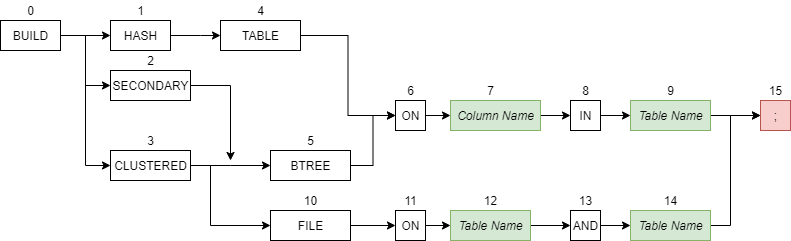

The diagram above was exported from draw.io. Its source (the exported page's mxGraphModel, read from the mxfile embedded in the PNG):
<mxGraphModel dx="1422" dy="804" grid="1" gridSize="10" guides="1" tooltips="1" connect="1" arrows="1" fold="1" page="1" pageScale="1" pageWidth="850" pageHeight="1100" math="0" shadow="0">
  <root>
    <mxCell id="0" />
    <mxCell id="1" parent="0" />
    <mxCell id="w54cBLAl5rAkxmdbFsFD-27" style="edgeStyle=orthogonalEdgeStyle;rounded=0;orthogonalLoop=1;jettySize=auto;html=1;exitX=1;exitY=0.5;exitDx=0;exitDy=0;entryX=0;entryY=0.5;entryDx=0;entryDy=0;" edge="1" parent="1" source="w54cBLAl5rAkxmdbFsFD-1" target="w54cBLAl5rAkxmdbFsFD-110">
      <mxGeometry relative="1" as="geometry">
        <mxPoint x="190" y="95" as="targetPoint" />
      </mxGeometry>
    </mxCell>
    <mxCell id="w54cBLAl5rAkxmdbFsFD-126" style="edgeStyle=orthogonalEdgeStyle;rounded=0;orthogonalLoop=1;jettySize=auto;html=1;exitX=1;exitY=0.5;exitDx=0;exitDy=0;entryX=0;entryY=0.5;entryDx=0;entryDy=0;" edge="1" parent="1" source="w54cBLAl5rAkxmdbFsFD-1" target="w54cBLAl5rAkxmdbFsFD-112">
      <mxGeometry relative="1" as="geometry" />
    </mxCell>
    <mxCell id="w54cBLAl5rAkxmdbFsFD-127" style="edgeStyle=orthogonalEdgeStyle;rounded=0;orthogonalLoop=1;jettySize=auto;html=1;exitX=1;exitY=0.5;exitDx=0;exitDy=0;entryX=0;entryY=0.5;entryDx=0;entryDy=0;" edge="1" parent="1" source="w54cBLAl5rAkxmdbFsFD-1" target="w54cBLAl5rAkxmdbFsFD-114">
      <mxGeometry relative="1" as="geometry" />
    </mxCell>
    <mxCell id="w54cBLAl5rAkxmdbFsFD-1" value="BUILD" style="html=1;" vertex="1" parent="1">
      <mxGeometry x="40" y="80" width="60" height="30" as="geometry" />
    </mxCell>
    <mxCell id="w54cBLAl5rAkxmdbFsFD-2" value="0" style="text;html=1;align=center;verticalAlign=middle;resizable=0;points=[];autosize=1;" vertex="1" parent="1">
      <mxGeometry x="60" y="60" width="20" height="20" as="geometry" />
    </mxCell>
    <mxCell id="w54cBLAl5rAkxmdbFsFD-29" style="edgeStyle=orthogonalEdgeStyle;rounded=0;orthogonalLoop=1;jettySize=auto;html=1;exitX=1;exitY=0.5;exitDx=0;exitDy=0;" edge="1" parent="1" source="w54cBLAl5rAkxmdbFsFD-110">
      <mxGeometry relative="1" as="geometry">
        <mxPoint x="280" y="95" as="sourcePoint" />
        <mxPoint x="270" y="220" as="targetPoint" />
      </mxGeometry>
    </mxCell>
    <mxCell id="w54cBLAl5rAkxmdbFsFD-53" value=";" style="html=1;fillColor=#f8cecc;strokeColor=#b85450;" vertex="1" parent="1">
      <mxGeometry x="800" y="160" width="30" height="30" as="geometry" />
    </mxCell>
    <mxCell id="w54cBLAl5rAkxmdbFsFD-54" value="15" style="text;html=1;align=center;verticalAlign=middle;resizable=0;points=[];autosize=1;" vertex="1" parent="1">
      <mxGeometry x="800" y="140" width="30" height="20" as="geometry" />
    </mxCell>
    <mxCell id="w54cBLAl5rAkxmdbFsFD-76" style="edgeStyle=orthogonalEdgeStyle;rounded=0;orthogonalLoop=1;jettySize=auto;html=1;exitX=1;exitY=0.5;exitDx=0;exitDy=0;entryX=0;entryY=0.5;entryDx=0;entryDy=0;" edge="1" parent="1" source="w54cBLAl5rAkxmdbFsFD-62" target="w54cBLAl5rAkxmdbFsFD-74">
      <mxGeometry relative="1" as="geometry">
        <mxPoint x="585" y="175" as="targetPoint" />
      </mxGeometry>
    </mxCell>
    <mxCell id="w54cBLAl5rAkxmdbFsFD-62" value="ON" style="html=1;" vertex="1" parent="1">
      <mxGeometry x="435" y="160" width="30" height="30" as="geometry" />
    </mxCell>
    <mxCell id="w54cBLAl5rAkxmdbFsFD-63" value="6" style="text;html=1;align=center;verticalAlign=middle;resizable=0;points=[];autosize=1;" vertex="1" parent="1">
      <mxGeometry x="440" y="140" width="20" height="20" as="geometry" />
    </mxCell>
    <mxCell id="w54cBLAl5rAkxmdbFsFD-209" style="edgeStyle=orthogonalEdgeStyle;rounded=0;orthogonalLoop=1;jettySize=auto;html=1;exitX=1;exitY=0.5;exitDx=0;exitDy=0;entryX=0;entryY=0.5;entryDx=0;entryDy=0;" edge="1" parent="1" source="w54cBLAl5rAkxmdbFsFD-74" target="w54cBLAl5rAkxmdbFsFD-207">
      <mxGeometry relative="1" as="geometry" />
    </mxCell>
    <mxCell id="w54cBLAl5rAkxmdbFsFD-74" value="&lt;i&gt;Column Name&lt;/i&gt;" style="html=1;fillColor=#d5e8d4;strokeColor=#82b366;" vertex="1" parent="1">
      <mxGeometry x="490" y="160" width="90" height="30" as="geometry" />
    </mxCell>
    <mxCell id="w54cBLAl5rAkxmdbFsFD-75" value="7" style="text;html=1;align=center;verticalAlign=middle;resizable=0;points=[];autosize=1;" vertex="1" parent="1">
      <mxGeometry x="520" y="140" width="20" height="20" as="geometry" />
    </mxCell>
    <mxCell id="w54cBLAl5rAkxmdbFsFD-110" value="SECONDARY" style="html=1;" vertex="1" parent="1">
      <mxGeometry x="150" y="130" width="80" height="30" as="geometry" />
    </mxCell>
    <mxCell id="w54cBLAl5rAkxmdbFsFD-111" value="2" style="text;html=1;align=center;verticalAlign=middle;resizable=0;points=[];autosize=1;" vertex="1" parent="1">
      <mxGeometry x="180" y="110" width="20" height="20" as="geometry" />
    </mxCell>
    <mxCell id="w54cBLAl5rAkxmdbFsFD-190" style="edgeStyle=orthogonalEdgeStyle;rounded=0;orthogonalLoop=1;jettySize=auto;html=1;exitX=1;exitY=0.5;exitDx=0;exitDy=0;entryX=0;entryY=0.5;entryDx=0;entryDy=0;" edge="1" parent="1" source="w54cBLAl5rAkxmdbFsFD-112" target="w54cBLAl5rAkxmdbFsFD-194">
      <mxGeometry relative="1" as="geometry">
        <mxPoint x="380" y="75" as="targetPoint" />
        <Array as="points">
          <mxPoint x="270" y="225" />
          <mxPoint x="270" y="225" />
        </Array>
      </mxGeometry>
    </mxCell>
    <mxCell id="w54cBLAl5rAkxmdbFsFD-198" style="edgeStyle=orthogonalEdgeStyle;rounded=0;orthogonalLoop=1;jettySize=auto;html=1;exitX=1;exitY=0.5;exitDx=0;exitDy=0;entryX=0;entryY=0.5;entryDx=0;entryDy=0;" edge="1" parent="1" source="w54cBLAl5rAkxmdbFsFD-112" target="w54cBLAl5rAkxmdbFsFD-196">
      <mxGeometry relative="1" as="geometry">
        <Array as="points">
          <mxPoint x="250" y="225" />
          <mxPoint x="250" y="285" />
        </Array>
      </mxGeometry>
    </mxCell>
    <mxCell id="w54cBLAl5rAkxmdbFsFD-112" value="CLUSTERED" style="html=1;" vertex="1" parent="1">
      <mxGeometry x="150" y="210" width="80" height="30" as="geometry" />
    </mxCell>
    <mxCell id="w54cBLAl5rAkxmdbFsFD-113" value="1" style="text;html=1;align=center;verticalAlign=middle;resizable=0;points=[];autosize=1;" vertex="1" parent="1">
      <mxGeometry x="170" y="60" width="20" height="20" as="geometry" />
    </mxCell>
    <mxCell id="w54cBLAl5rAkxmdbFsFD-191" style="edgeStyle=orthogonalEdgeStyle;rounded=0;orthogonalLoop=1;jettySize=auto;html=1;exitX=1;exitY=0.5;exitDx=0;exitDy=0;entryX=0;entryY=0.5;entryDx=0;entryDy=0;" edge="1" parent="1" source="w54cBLAl5rAkxmdbFsFD-114" target="w54cBLAl5rAkxmdbFsFD-201">
      <mxGeometry relative="1" as="geometry">
        <mxPoint x="360" y="95" as="targetPoint" />
        <Array as="points">
          <mxPoint x="240" y="95" />
          <mxPoint x="240" y="95" />
        </Array>
      </mxGeometry>
    </mxCell>
    <mxCell id="w54cBLAl5rAkxmdbFsFD-114" value="HASH" style="html=1;" vertex="1" parent="1">
      <mxGeometry x="150" y="80" width="60" height="30" as="geometry" />
    </mxCell>
    <mxCell id="w54cBLAl5rAkxmdbFsFD-115" value="3" style="text;html=1;align=center;verticalAlign=middle;resizable=0;points=[];autosize=1;" vertex="1" parent="1">
      <mxGeometry x="180" y="190" width="20" height="20" as="geometry" />
    </mxCell>
    <mxCell id="w54cBLAl5rAkxmdbFsFD-203" style="edgeStyle=orthogonalEdgeStyle;rounded=0;orthogonalLoop=1;jettySize=auto;html=1;exitX=1;exitY=0.5;exitDx=0;exitDy=0;entryX=0;entryY=0.5;entryDx=0;entryDy=0;" edge="1" parent="1" source="w54cBLAl5rAkxmdbFsFD-194" target="w54cBLAl5rAkxmdbFsFD-62">
      <mxGeometry relative="1" as="geometry" />
    </mxCell>
    <mxCell id="w54cBLAl5rAkxmdbFsFD-194" value="BTREE" style="html=1;" vertex="1" parent="1">
      <mxGeometry x="310" y="210" width="80" height="30" as="geometry" />
    </mxCell>
    <mxCell id="w54cBLAl5rAkxmdbFsFD-195" value="5" style="text;html=1;align=center;verticalAlign=middle;resizable=0;points=[];autosize=1;" vertex="1" parent="1">
      <mxGeometry x="340" y="190" width="20" height="20" as="geometry" />
    </mxCell>
    <mxCell id="w54cBLAl5rAkxmdbFsFD-220" style="edgeStyle=orthogonalEdgeStyle;rounded=0;orthogonalLoop=1;jettySize=auto;html=1;exitX=1;exitY=0.5;exitDx=0;exitDy=0;entryX=0;entryY=0.5;entryDx=0;entryDy=0;" edge="1" parent="1" source="w54cBLAl5rAkxmdbFsFD-196" target="w54cBLAl5rAkxmdbFsFD-212">
      <mxGeometry relative="1" as="geometry" />
    </mxCell>
    <mxCell id="w54cBLAl5rAkxmdbFsFD-196" value="FILE" style="html=1;" vertex="1" parent="1">
      <mxGeometry x="310" y="270" width="80" height="30" as="geometry" />
    </mxCell>
    <mxCell id="w54cBLAl5rAkxmdbFsFD-197" value="10" style="text;html=1;align=center;verticalAlign=middle;resizable=0;points=[];autosize=1;" vertex="1" parent="1">
      <mxGeometry x="335" y="250" width="30" height="20" as="geometry" />
    </mxCell>
    <mxCell id="w54cBLAl5rAkxmdbFsFD-204" style="edgeStyle=orthogonalEdgeStyle;rounded=0;orthogonalLoop=1;jettySize=auto;html=1;exitX=1;exitY=0.5;exitDx=0;exitDy=0;entryX=0;entryY=0.5;entryDx=0;entryDy=0;" edge="1" parent="1" source="w54cBLAl5rAkxmdbFsFD-201" target="w54cBLAl5rAkxmdbFsFD-62">
      <mxGeometry relative="1" as="geometry" />
    </mxCell>
    <mxCell id="w54cBLAl5rAkxmdbFsFD-201" value="TABLE" style="html=1;" vertex="1" parent="1">
      <mxGeometry x="260" y="80" width="80" height="30" as="geometry" />
    </mxCell>
    <mxCell id="w54cBLAl5rAkxmdbFsFD-202" value="4" style="text;html=1;align=center;verticalAlign=middle;resizable=0;points=[];autosize=1;" vertex="1" parent="1">
      <mxGeometry x="290" y="60" width="20" height="20" as="geometry" />
    </mxCell>
    <mxCell id="w54cBLAl5rAkxmdbFsFD-211" style="edgeStyle=orthogonalEdgeStyle;rounded=0;orthogonalLoop=1;jettySize=auto;html=1;exitX=1;exitY=0.5;exitDx=0;exitDy=0;entryX=0;entryY=0.5;entryDx=0;entryDy=0;" edge="1" parent="1" source="w54cBLAl5rAkxmdbFsFD-205" target="w54cBLAl5rAkxmdbFsFD-53">
      <mxGeometry relative="1" as="geometry" />
    </mxCell>
    <mxCell id="w54cBLAl5rAkxmdbFsFD-205" value="&lt;i&gt;Table Name&lt;/i&gt;" style="html=1;fillColor=#d5e8d4;strokeColor=#82b366;" vertex="1" parent="1">
      <mxGeometry x="670" y="160" width="80" height="30" as="geometry" />
    </mxCell>
    <mxCell id="w54cBLAl5rAkxmdbFsFD-206" value="9" style="text;html=1;align=center;verticalAlign=middle;resizable=0;points=[];autosize=1;" vertex="1" parent="1">
      <mxGeometry x="700" y="140" width="20" height="20" as="geometry" />
    </mxCell>
    <mxCell id="w54cBLAl5rAkxmdbFsFD-210" style="edgeStyle=orthogonalEdgeStyle;rounded=0;orthogonalLoop=1;jettySize=auto;html=1;exitX=1;exitY=0.5;exitDx=0;exitDy=0;entryX=0;entryY=0.5;entryDx=0;entryDy=0;" edge="1" parent="1" source="w54cBLAl5rAkxmdbFsFD-207" target="w54cBLAl5rAkxmdbFsFD-205">
      <mxGeometry relative="1" as="geometry" />
    </mxCell>
    <mxCell id="w54cBLAl5rAkxmdbFsFD-207" value="IN" style="html=1;" vertex="1" parent="1">
      <mxGeometry x="610" y="160" width="30" height="30" as="geometry" />
    </mxCell>
    <mxCell id="w54cBLAl5rAkxmdbFsFD-208" value="8" style="text;html=1;align=center;verticalAlign=middle;resizable=0;points=[];autosize=1;" vertex="1" parent="1">
      <mxGeometry x="615" y="140" width="20" height="20" as="geometry" />
    </mxCell>
    <mxCell id="w54cBLAl5rAkxmdbFsFD-221" style="edgeStyle=orthogonalEdgeStyle;rounded=0;orthogonalLoop=1;jettySize=auto;html=1;exitX=1;exitY=0.5;exitDx=0;exitDy=0;entryX=0;entryY=0.5;entryDx=0;entryDy=0;" edge="1" parent="1" source="w54cBLAl5rAkxmdbFsFD-212" target="w54cBLAl5rAkxmdbFsFD-214">
      <mxGeometry relative="1" as="geometry" />
    </mxCell>
    <mxCell id="w54cBLAl5rAkxmdbFsFD-212" value="ON" style="html=1;" vertex="1" parent="1">
      <mxGeometry x="435" y="270" width="30" height="30" as="geometry" />
    </mxCell>
    <mxCell id="w54cBLAl5rAkxmdbFsFD-213" value="11" style="text;html=1;align=center;verticalAlign=middle;resizable=0;points=[];autosize=1;" vertex="1" parent="1">
      <mxGeometry x="435" y="250" width="30" height="20" as="geometry" />
    </mxCell>
    <mxCell id="w54cBLAl5rAkxmdbFsFD-222" style="edgeStyle=orthogonalEdgeStyle;rounded=0;orthogonalLoop=1;jettySize=auto;html=1;exitX=1;exitY=0.5;exitDx=0;exitDy=0;entryX=0;entryY=0.5;entryDx=0;entryDy=0;" edge="1" parent="1" source="w54cBLAl5rAkxmdbFsFD-214" target="w54cBLAl5rAkxmdbFsFD-218">
      <mxGeometry relative="1" as="geometry" />
    </mxCell>
    <mxCell id="w54cBLAl5rAkxmdbFsFD-214" value="&lt;i&gt;Table Name&lt;/i&gt;" style="html=1;fillColor=#d5e8d4;strokeColor=#82b366;" vertex="1" parent="1">
      <mxGeometry x="490" y="270" width="80" height="30" as="geometry" />
    </mxCell>
    <mxCell id="w54cBLAl5rAkxmdbFsFD-215" value="12" style="text;html=1;align=center;verticalAlign=middle;resizable=0;points=[];autosize=1;" vertex="1" parent="1">
      <mxGeometry x="515" y="250" width="30" height="20" as="geometry" />
    </mxCell>
    <mxCell id="w54cBLAl5rAkxmdbFsFD-224" style="edgeStyle=orthogonalEdgeStyle;rounded=0;orthogonalLoop=1;jettySize=auto;html=1;exitX=1;exitY=0.5;exitDx=0;exitDy=0;entryX=0;entryY=0.5;entryDx=0;entryDy=0;" edge="1" parent="1" source="w54cBLAl5rAkxmdbFsFD-216" target="w54cBLAl5rAkxmdbFsFD-53">
      <mxGeometry relative="1" as="geometry">
        <Array as="points">
          <mxPoint x="770" y="285" />
          <mxPoint x="770" y="175" />
        </Array>
      </mxGeometry>
    </mxCell>
    <mxCell id="w54cBLAl5rAkxmdbFsFD-216" value="&lt;i&gt;Table Name&lt;/i&gt;" style="html=1;fillColor=#d5e8d4;strokeColor=#82b366;" vertex="1" parent="1">
      <mxGeometry x="670" y="270" width="80" height="30" as="geometry" />
    </mxCell>
    <mxCell id="w54cBLAl5rAkxmdbFsFD-217" value="14" style="text;html=1;align=center;verticalAlign=middle;resizable=0;points=[];autosize=1;" vertex="1" parent="1">
      <mxGeometry x="695" y="250" width="30" height="20" as="geometry" />
    </mxCell>
    <mxCell id="w54cBLAl5rAkxmdbFsFD-223" style="edgeStyle=orthogonalEdgeStyle;rounded=0;orthogonalLoop=1;jettySize=auto;html=1;exitX=1;exitY=0.5;exitDx=0;exitDy=0;entryX=0;entryY=0.5;entryDx=0;entryDy=0;" edge="1" parent="1" source="w54cBLAl5rAkxmdbFsFD-218" target="w54cBLAl5rAkxmdbFsFD-216">
      <mxGeometry relative="1" as="geometry" />
    </mxCell>
    <mxCell id="w54cBLAl5rAkxmdbFsFD-218" value="AND" style="html=1;" vertex="1" parent="1">
      <mxGeometry x="610" y="270" width="30" height="30" as="geometry" />
    </mxCell>
    <mxCell id="w54cBLAl5rAkxmdbFsFD-219" value="13" style="text;html=1;align=center;verticalAlign=middle;resizable=0;points=[];autosize=1;" vertex="1" parent="1">
      <mxGeometry x="610" y="250" width="30" height="20" as="geometry" />
    </mxCell>
  </root>
</mxGraphModel>